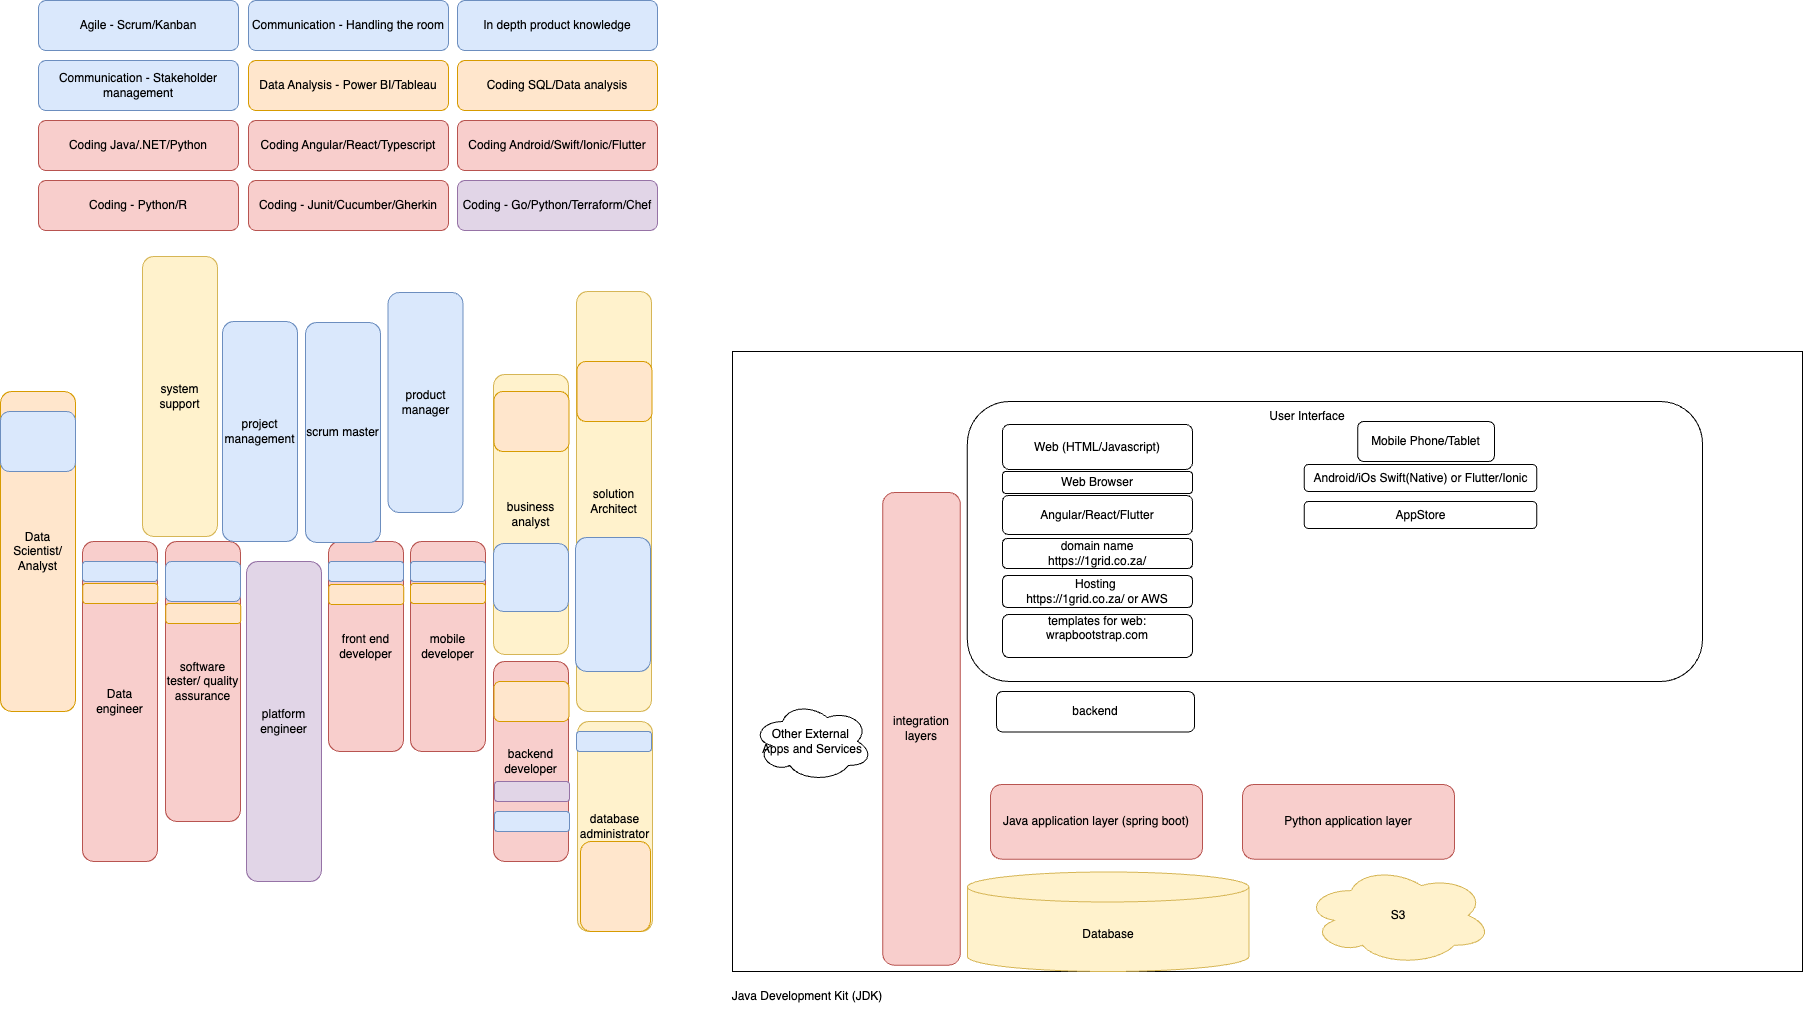

The diagram above was exported from draw.io. Its source (the exported page's mxGraphModel, read from the mxfile embedded in the PNG):
<mxGraphModel dx="1876" dy="634" grid="1" gridSize="10" guides="1" tooltips="1" connect="1" arrows="1" fold="1" page="1" pageScale="1" pageWidth="850" pageHeight="1100" math="0" shadow="0">
  <root>
    <mxCell id="0" />
    <mxCell id="1" parent="0" />
    <mxCell id="dFtFTtCCB6aZaoc2mm9V-1" value="backend developer" style="rounded=1;whiteSpace=wrap;html=1;fillColor=#f8cecc;strokeColor=#b85450;" parent="1" vertex="1">
      <mxGeometry x="431" y="850" width="75" height="200" as="geometry" />
    </mxCell>
    <mxCell id="dFtFTtCCB6aZaoc2mm9V-2" value="front end developer" style="rounded=1;whiteSpace=wrap;html=1;fillColor=#f8cecc;strokeColor=#b85450;" parent="1" vertex="1">
      <mxGeometry x="266" y="730" width="75" height="210" as="geometry" />
    </mxCell>
    <mxCell id="dFtFTtCCB6aZaoc2mm9V-3" value="mobile developer" style="rounded=1;whiteSpace=wrap;html=1;fillColor=#f8cecc;strokeColor=#b85450;" parent="1" vertex="1">
      <mxGeometry x="348" y="730" width="75" height="210" as="geometry" />
    </mxCell>
    <mxCell id="dFtFTtCCB6aZaoc2mm9V-4" value="Coding Java/.NET/Python" style="rounded=1;whiteSpace=wrap;html=1;fillColor=#f8cecc;strokeColor=#b85450;" parent="1" vertex="1">
      <mxGeometry x="-24" y="309" width="200" height="50" as="geometry" />
    </mxCell>
    <mxCell id="dFtFTtCCB6aZaoc2mm9V-5" value="Agile - Scrum/Kanban" style="rounded=1;whiteSpace=wrap;html=1;fillColor=#dae8fc;strokeColor=#6c8ebf;" parent="1" vertex="1">
      <mxGeometry x="-24" y="189" width="200" height="50" as="geometry" />
    </mxCell>
    <mxCell id="dFtFTtCCB6aZaoc2mm9V-6" value="Coding Angular/React/Typescript" style="rounded=1;whiteSpace=wrap;html=1;fillColor=#f8cecc;strokeColor=#b85450;" parent="1" vertex="1">
      <mxGeometry x="186" y="309" width="200" height="50" as="geometry" />
    </mxCell>
    <mxCell id="dFtFTtCCB6aZaoc2mm9V-7" value="Coding Android/Swift/Ionic/Flutter" style="rounded=1;whiteSpace=wrap;html=1;fillColor=#f8cecc;strokeColor=#b85450;" parent="1" vertex="1">
      <mxGeometry x="395" y="309" width="200" height="50" as="geometry" />
    </mxCell>
    <mxCell id="dFtFTtCCB6aZaoc2mm9V-8" value="scrum master" style="rounded=1;whiteSpace=wrap;html=1;fillColor=#dae8fc;strokeColor=#6c8ebf;" parent="1" vertex="1">
      <mxGeometry x="243" y="511" width="75" height="220" as="geometry" />
    </mxCell>
    <mxCell id="dFtFTtCCB6aZaoc2mm9V-10" value="Coding - Go/Python/Terraform/Chef" style="rounded=1;whiteSpace=wrap;html=1;fillColor=#e1d5e7;strokeColor=#9673a6;" parent="1" vertex="1">
      <mxGeometry x="395" y="369" width="200" height="50" as="geometry" />
    </mxCell>
    <mxCell id="dFtFTtCCB6aZaoc2mm9V-11" value="solution Architect" style="rounded=1;whiteSpace=wrap;html=1;fillColor=#fff2cc;strokeColor=#d6b656;" parent="1" vertex="1">
      <mxGeometry x="514" y="480" width="75" height="420" as="geometry" />
    </mxCell>
    <mxCell id="dFtFTtCCB6aZaoc2mm9V-12" value="business analyst" style="rounded=1;whiteSpace=wrap;html=1;fillColor=#fff2cc;strokeColor=#d6b656;" parent="1" vertex="1">
      <mxGeometry x="431" y="563" width="75" height="280" as="geometry" />
    </mxCell>
    <mxCell id="dFtFTtCCB6aZaoc2mm9V-13" value="software tester/ quality assurance" style="rounded=1;whiteSpace=wrap;html=1;fillColor=#f8cecc;strokeColor=#b85450;" parent="1" vertex="1">
      <mxGeometry x="103" y="730" width="75" height="280" as="geometry" />
    </mxCell>
    <mxCell id="dFtFTtCCB6aZaoc2mm9V-14" value="system support" style="rounded=1;whiteSpace=wrap;html=1;fillColor=#fff2cc;strokeColor=#d6b656;" parent="1" vertex="1">
      <mxGeometry x="80" y="445" width="75" height="280" as="geometry" />
    </mxCell>
    <mxCell id="dFtFTtCCB6aZaoc2mm9V-15" value="project management" style="rounded=1;whiteSpace=wrap;html=1;fillColor=#dae8fc;strokeColor=#6c8ebf;" parent="1" vertex="1">
      <mxGeometry x="160" y="510" width="75" height="220" as="geometry" />
    </mxCell>
    <mxCell id="dFtFTtCCB6aZaoc2mm9V-17" value="database administrator" style="rounded=1;whiteSpace=wrap;html=1;fillColor=#fff2cc;strokeColor=#d6b656;" parent="1" vertex="1">
      <mxGeometry x="515" y="910" width="75" height="210" as="geometry" />
    </mxCell>
    <mxCell id="dFtFTtCCB6aZaoc2mm9V-18" value="platform engineer" style="rounded=1;whiteSpace=wrap;html=1;fillColor=#e1d5e7;strokeColor=#9673a6;" parent="1" vertex="1">
      <mxGeometry x="184" y="750" width="75" height="320" as="geometry" />
    </mxCell>
    <mxCell id="dFtFTtCCB6aZaoc2mm9V-19" value="Coding SQL/Data analysis" style="rounded=1;whiteSpace=wrap;html=1;fillColor=#ffe6cc;strokeColor=#d79b00;" parent="1" vertex="1">
      <mxGeometry x="395" y="249" width="200" height="50" as="geometry" />
    </mxCell>
    <mxCell id="dFtFTtCCB6aZaoc2mm9V-20" value="Communication - Handling the room" style="rounded=1;whiteSpace=wrap;html=1;fillColor=#dae8fc;strokeColor=#6c8ebf;" parent="1" vertex="1">
      <mxGeometry x="186" y="189" width="200" height="50" as="geometry" />
    </mxCell>
    <mxCell id="dFtFTtCCB6aZaoc2mm9V-30" value="product manager" style="rounded=1;whiteSpace=wrap;html=1;fillColor=#dae8fc;strokeColor=#6c8ebf;" parent="1" vertex="1">
      <mxGeometry x="325.5" y="481" width="75" height="220" as="geometry" />
    </mxCell>
    <mxCell id="dFtFTtCCB6aZaoc2mm9V-31" value="In depth product knowledge" style="rounded=1;whiteSpace=wrap;html=1;fillColor=#dae8fc;strokeColor=#6c8ebf;" parent="1" vertex="1">
      <mxGeometry x="395" y="189" width="200" height="50" as="geometry" />
    </mxCell>
    <mxCell id="dFtFTtCCB6aZaoc2mm9V-32" value="Communication - Stakeh&lt;span style=&quot;background-color: initial;&quot;&gt;older management&lt;/span&gt;" style="rounded=1;whiteSpace=wrap;html=1;fillColor=#dae8fc;strokeColor=#6c8ebf;" parent="1" vertex="1">
      <mxGeometry x="-24" y="249" width="200" height="50" as="geometry" />
    </mxCell>
    <mxCell id="dFtFTtCCB6aZaoc2mm9V-33" value="Coding - Junit/Cucumber/Gherkin" style="rounded=1;whiteSpace=wrap;html=1;fillColor=#f8cecc;strokeColor=#b85450;" parent="1" vertex="1">
      <mxGeometry x="186" y="369" width="200" height="50" as="geometry" />
    </mxCell>
    <mxCell id="dFtFTtCCB6aZaoc2mm9V-34" value="" style="group" parent="1" vertex="1" connectable="0">
      <mxGeometry x="700" y="590" width="1040" height="570" as="geometry" />
    </mxCell>
    <mxCell id="BulLFf-osRYMEOim3x3r-13" value="" style="rounded=0;whiteSpace=wrap;html=1;" parent="dFtFTtCCB6aZaoc2mm9V-34" vertex="1">
      <mxGeometry x="-30" y="-50" width="1070" height="620" as="geometry" />
    </mxCell>
    <mxCell id="dFtFTtCCB6aZaoc2mm9V-22" value="Java application layer (spring boot)" style="rounded=1;whiteSpace=wrap;html=1;fillColor=#f8cecc;strokeColor=#b85450;" parent="dFtFTtCCB6aZaoc2mm9V-34" vertex="1">
      <mxGeometry x="228" y="383" width="212" height="74.63" as="geometry" />
    </mxCell>
    <mxCell id="dFtFTtCCB6aZaoc2mm9V-23" value="Database" style="shape=cylinder3;whiteSpace=wrap;html=1;boundedLbl=1;backgroundOutline=1;size=15;fillColor=#fff2cc;strokeColor=#d6b656;" parent="dFtFTtCCB6aZaoc2mm9V-34" vertex="1">
      <mxGeometry x="204.87538461538458" y="470.4878048780488" width="281.53846153846155" height="99.51219512195122" as="geometry" />
    </mxCell>
    <mxCell id="dFtFTtCCB6aZaoc2mm9V-24" value="S3" style="ellipse;shape=cloud;whiteSpace=wrap;html=1;fillColor=#fff2cc;strokeColor=#d6b656;" parent="dFtFTtCCB6aZaoc2mm9V-34" vertex="1">
      <mxGeometry x="541.6958974358975" y="464.1678048780488" width="187.69230769230768" height="99.51219512195122" as="geometry" />
    </mxCell>
    <mxCell id="dFtFTtCCB6aZaoc2mm9V-25" value="integration layers" style="rounded=1;whiteSpace=wrap;html=1;fillColor=#f8cecc;strokeColor=#b85450;" parent="dFtFTtCCB6aZaoc2mm9V-34" vertex="1">
      <mxGeometry x="120.18" y="91" width="77.69" height="472.68" as="geometry" />
    </mxCell>
    <mxCell id="dFtFTtCCB6aZaoc2mm9V-28" value="" style="rounded=1;whiteSpace=wrap;html=1;" parent="dFtFTtCCB6aZaoc2mm9V-34" vertex="1">
      <mxGeometry x="204.87179487179486" width="735.1282051282051" height="280" as="geometry" />
    </mxCell>
    <mxCell id="dFtFTtCCB6aZaoc2mm9V-29" value="backend" style="rounded=1;whiteSpace=wrap;html=1;" parent="dFtFTtCCB6aZaoc2mm9V-34" vertex="1">
      <mxGeometry x="234" y="290" width="198" height="40.49" as="geometry" />
    </mxCell>
    <mxCell id="BulLFf-osRYMEOim3x3r-2" value="Web (HTML/Javascript)" style="rounded=1;whiteSpace=wrap;html=1;" parent="dFtFTtCCB6aZaoc2mm9V-34" vertex="1">
      <mxGeometry x="240" y="23" width="190" height="45" as="geometry" />
    </mxCell>
    <mxCell id="BulLFf-osRYMEOim3x3r-3" value="Web Browser" style="rounded=1;whiteSpace=wrap;html=1;" parent="dFtFTtCCB6aZaoc2mm9V-34" vertex="1">
      <mxGeometry x="240" y="70" width="190" height="22" as="geometry" />
    </mxCell>
    <mxCell id="BulLFf-osRYMEOim3x3r-4" value="Angular/React/Flutter" style="rounded=1;whiteSpace=wrap;html=1;" parent="dFtFTtCCB6aZaoc2mm9V-34" vertex="1">
      <mxGeometry x="240" y="94" width="190" height="39" as="geometry" />
    </mxCell>
    <mxCell id="BulLFf-osRYMEOim3x3r-5" value="domain name&lt;div&gt;https://1grid.co.za/&lt;/div&gt;" style="rounded=1;whiteSpace=wrap;html=1;" parent="dFtFTtCCB6aZaoc2mm9V-34" vertex="1">
      <mxGeometry x="240" y="137" width="190" height="30" as="geometry" />
    </mxCell>
    <mxCell id="BulLFf-osRYMEOim3x3r-7" value="Hosting&amp;nbsp;&lt;div&gt;https://1grid.co.za/ or AWS&lt;/div&gt;" style="rounded=1;whiteSpace=wrap;html=1;" parent="dFtFTtCCB6aZaoc2mm9V-34" vertex="1">
      <mxGeometry x="240" y="174" width="190" height="32" as="geometry" />
    </mxCell>
    <mxCell id="BulLFf-osRYMEOim3x3r-8" value="templates for web: wrapbootstrap.com&lt;div&gt;&lt;br&gt;&lt;/div&gt;" style="rounded=1;whiteSpace=wrap;html=1;" parent="dFtFTtCCB6aZaoc2mm9V-34" vertex="1">
      <mxGeometry x="240" y="212.89" width="190" height="43.11" as="geometry" />
    </mxCell>
    <mxCell id="BulLFf-osRYMEOim3x3r-9" value="Mobile Phone/Tablet" style="rounded=1;whiteSpace=wrap;html=1;" parent="dFtFTtCCB6aZaoc2mm9V-34" vertex="1">
      <mxGeometry x="595.17" y="20" width="136.83" height="40" as="geometry" />
    </mxCell>
    <mxCell id="BulLFf-osRYMEOim3x3r-10" value="Android/iOs Swift(Native) or Flutter/Ionic" style="rounded=1;whiteSpace=wrap;html=1;" parent="dFtFTtCCB6aZaoc2mm9V-34" vertex="1">
      <mxGeometry x="541.6923076923076" y="63" width="232.5897435897436" height="27" as="geometry" />
    </mxCell>
    <mxCell id="BulLFf-osRYMEOim3x3r-11" value="AppStore" style="rounded=1;whiteSpace=wrap;html=1;" parent="dFtFTtCCB6aZaoc2mm9V-34" vertex="1">
      <mxGeometry x="541.6923076923076" y="100" width="232.5897435897436" height="27" as="geometry" />
    </mxCell>
    <mxCell id="BulLFf-osRYMEOim3x3r-12" value="Other External&amp;nbsp;&lt;div&gt;Apps and Services&lt;/div&gt;" style="ellipse;shape=cloud;whiteSpace=wrap;html=1;" parent="dFtFTtCCB6aZaoc2mm9V-34" vertex="1">
      <mxGeometry x="-10" y="300" width="120" height="80" as="geometry" />
    </mxCell>
    <mxCell id="BulLFf-osRYMEOim3x3r-16" value="User Interface" style="text;html=1;align=center;verticalAlign=middle;whiteSpace=wrap;rounded=0;" parent="dFtFTtCCB6aZaoc2mm9V-34" vertex="1">
      <mxGeometry x="500" width="90" height="30" as="geometry" />
    </mxCell>
    <mxCell id="weOrT0hFjm8xg_G38CIo-1" value="Python application layer" style="rounded=1;whiteSpace=wrap;html=1;fillColor=#f8cecc;strokeColor=#b85450;" parent="dFtFTtCCB6aZaoc2mm9V-34" vertex="1">
      <mxGeometry x="480" y="383" width="212" height="74.63" as="geometry" />
    </mxCell>
    <mxCell id="dFtFTtCCB6aZaoc2mm9V-35" value="Data engineer" style="rounded=1;whiteSpace=wrap;html=1;fillColor=#f8cecc;strokeColor=#b85450;" parent="1" vertex="1">
      <mxGeometry x="20" y="730" width="75" height="320" as="geometry" />
    </mxCell>
    <mxCell id="dFtFTtCCB6aZaoc2mm9V-36" value="Data Scientist/&lt;div&gt;Analyst&lt;/div&gt;" style="rounded=1;whiteSpace=wrap;html=1;fillColor=#ffe6cc;strokeColor=#d79b00;" parent="1" vertex="1">
      <mxGeometry x="-62" y="580" width="75" height="320" as="geometry" />
    </mxCell>
    <mxCell id="dFtFTtCCB6aZaoc2mm9V-37" value="Coding - Python/R" style="rounded=1;whiteSpace=wrap;html=1;fillColor=#f8cecc;strokeColor=#b85450;" parent="1" vertex="1">
      <mxGeometry x="-24" y="369" width="200" height="50" as="geometry" />
    </mxCell>
    <mxCell id="dFtFTtCCB6aZaoc2mm9V-38" value="Data Analysis - Power BI/Tableau" style="rounded=1;whiteSpace=wrap;html=1;fillColor=#ffe6cc;strokeColor=#d79b00;" parent="1" vertex="1">
      <mxGeometry x="186" y="249" width="200" height="50" as="geometry" />
    </mxCell>
    <mxCell id="dFtFTtCCB6aZaoc2mm9V-40" value="" style="rounded=1;whiteSpace=wrap;html=1;fillColor=#dae8fc;strokeColor=#6c8ebf;" parent="1" vertex="1">
      <mxGeometry x="348" y="750" width="75" height="20" as="geometry" />
    </mxCell>
    <mxCell id="dFtFTtCCB6aZaoc2mm9V-41" value="" style="rounded=1;whiteSpace=wrap;html=1;fillColor=#dae8fc;strokeColor=#6c8ebf;" parent="1" vertex="1">
      <mxGeometry x="266" y="750" width="75" height="20" as="geometry" />
    </mxCell>
    <mxCell id="dFtFTtCCB6aZaoc2mm9V-42" value="" style="rounded=1;whiteSpace=wrap;html=1;fillColor=#dae8fc;strokeColor=#6c8ebf;" parent="1" vertex="1">
      <mxGeometry x="103" y="750" width="75" height="40" as="geometry" />
    </mxCell>
    <mxCell id="dFtFTtCCB6aZaoc2mm9V-43" value="" style="rounded=1;whiteSpace=wrap;html=1;fillColor=#dae8fc;strokeColor=#6c8ebf;" parent="1" vertex="1">
      <mxGeometry x="-62" y="600" width="75" height="60" as="geometry" />
    </mxCell>
    <mxCell id="dFtFTtCCB6aZaoc2mm9V-45" value="" style="rounded=1;whiteSpace=wrap;html=1;fillColor=#dae8fc;strokeColor=#6c8ebf;" parent="1" vertex="1">
      <mxGeometry x="514" y="920" width="75" height="20" as="geometry" />
    </mxCell>
    <mxCell id="dFtFTtCCB6aZaoc2mm9V-46" value="" style="rounded=1;whiteSpace=wrap;html=1;fillColor=#dae8fc;strokeColor=#6c8ebf;" parent="1" vertex="1">
      <mxGeometry x="20" y="750" width="75" height="20" as="geometry" />
    </mxCell>
    <mxCell id="dFtFTtCCB6aZaoc2mm9V-47" value="" style="rounded=1;whiteSpace=wrap;html=1;fillColor=#ffe6cc;strokeColor=#d79b00;" parent="1" vertex="1">
      <mxGeometry x="514.5" y="550" width="75" height="60" as="geometry" />
    </mxCell>
    <mxCell id="dFtFTtCCB6aZaoc2mm9V-48" value="" style="rounded=1;whiteSpace=wrap;html=1;fillColor=#ffe6cc;strokeColor=#d79b00;" parent="1" vertex="1">
      <mxGeometry x="431.5" y="580" width="75" height="60" as="geometry" />
    </mxCell>
    <mxCell id="dFtFTtCCB6aZaoc2mm9V-49" value="" style="rounded=1;whiteSpace=wrap;html=1;fillColor=#ffe6cc;strokeColor=#d79b00;" parent="1" vertex="1">
      <mxGeometry x="518" y="1030" width="70" height="90" as="geometry" />
    </mxCell>
    <mxCell id="dFtFTtCCB6aZaoc2mm9V-50" value="" style="rounded=1;whiteSpace=wrap;html=1;fillColor=#ffe6cc;strokeColor=#d79b00;" parent="1" vertex="1">
      <mxGeometry x="431.5" y="870" width="75" height="40" as="geometry" />
    </mxCell>
    <mxCell id="dFtFTtCCB6aZaoc2mm9V-51" value="" style="rounded=1;whiteSpace=wrap;html=1;fillColor=#ffe6cc;strokeColor=#d79b00;" parent="1" vertex="1">
      <mxGeometry x="348" y="772" width="75" height="20" as="geometry" />
    </mxCell>
    <mxCell id="dFtFTtCCB6aZaoc2mm9V-52" value="" style="rounded=1;whiteSpace=wrap;html=1;fillColor=#ffe6cc;strokeColor=#d79b00;" parent="1" vertex="1">
      <mxGeometry x="266.25" y="773" width="75" height="20" as="geometry" />
    </mxCell>
    <mxCell id="dFtFTtCCB6aZaoc2mm9V-53" value="" style="rounded=1;whiteSpace=wrap;html=1;fillColor=#ffe6cc;strokeColor=#d79b00;" parent="1" vertex="1">
      <mxGeometry x="103.25" y="792" width="75" height="20" as="geometry" />
    </mxCell>
    <mxCell id="dFtFTtCCB6aZaoc2mm9V-54" value="" style="rounded=1;whiteSpace=wrap;html=1;fillColor=#ffe6cc;strokeColor=#d79b00;" parent="1" vertex="1">
      <mxGeometry x="20.25" y="772" width="75" height="20" as="geometry" />
    </mxCell>
    <mxCell id="dFtFTtCCB6aZaoc2mm9V-56" value="" style="rounded=1;whiteSpace=wrap;html=1;fillColor=#dae8fc;strokeColor=#6c8ebf;" parent="1" vertex="1">
      <mxGeometry x="431" y="732" width="75" height="68" as="geometry" />
    </mxCell>
    <mxCell id="dFtFTtCCB6aZaoc2mm9V-57" value="" style="rounded=1;whiteSpace=wrap;html=1;fillColor=#e1d5e7;strokeColor=#9673a6;" parent="1" vertex="1">
      <mxGeometry x="432" y="970" width="75" height="20" as="geometry" />
    </mxCell>
    <mxCell id="dFtFTtCCB6aZaoc2mm9V-58" value="" style="rounded=1;whiteSpace=wrap;html=1;fillColor=#dae8fc;strokeColor=#6c8ebf;" parent="1" vertex="1">
      <mxGeometry x="432" y="1000" width="75" height="20" as="geometry" />
    </mxCell>
    <mxCell id="BulLFf-osRYMEOim3x3r-1" value="" style="rounded=1;whiteSpace=wrap;html=1;fillColor=#dae8fc;strokeColor=#6c8ebf;" parent="1" vertex="1">
      <mxGeometry x="513" y="726" width="75" height="134" as="geometry" />
    </mxCell>
    <mxCell id="Zu1c51z1_c2tfe3o3nbC-17" value="Java Development Kit (JDK)" style="text;html=1;align=center;verticalAlign=middle;whiteSpace=wrap;rounded=0;" parent="1" vertex="1">
      <mxGeometry x="660" y="1170" width="170" height="30" as="geometry" />
    </mxCell>
  </root>
</mxGraphModel>